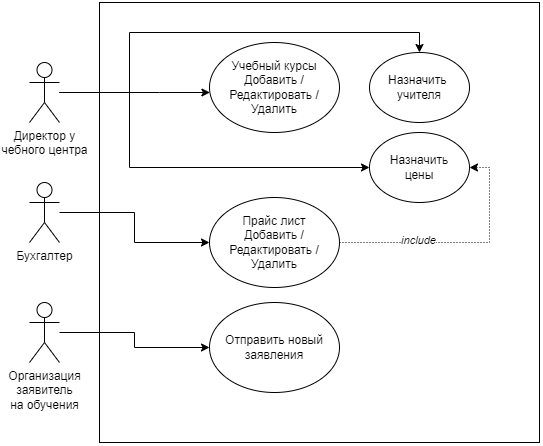

The diagram above was exported from draw.io. Its source (the exported page's mxGraphModel, read from the mxfile embedded in the PNG):
<mxGraphModel dx="1195" dy="703" grid="1" gridSize="10" guides="1" tooltips="1" connect="1" arrows="1" fold="1" page="1" pageScale="1" pageWidth="827" pageHeight="583" math="0" shadow="0">
  <root>
    <mxCell id="0" />
    <mxCell id="1" parent="0" />
    <mxCell id="2" value="" style="whiteSpace=wrap;html=1;aspect=fixed;" vertex="1" parent="1">
      <mxGeometry x="160" y="20" width="440" height="440" as="geometry" />
    </mxCell>
    <mxCell id="3" style="edgeStyle=orthogonalEdgeStyle;rounded=0;orthogonalLoop=1;jettySize=auto;html=1;" edge="1" source="6" target="11" parent="1">
      <mxGeometry relative="1" as="geometry">
        <Array as="points">
          <mxPoint x="220" y="110" />
          <mxPoint x="220" y="110" />
        </Array>
      </mxGeometry>
    </mxCell>
    <mxCell id="4" style="edgeStyle=orthogonalEdgeStyle;rounded=0;orthogonalLoop=1;jettySize=auto;html=1;entryX=0.5;entryY=0;entryDx=0;entryDy=0;" edge="1" source="6" target="12" parent="1">
      <mxGeometry relative="1" as="geometry">
        <Array as="points">
          <mxPoint x="190" y="110" />
          <mxPoint x="190" y="50" />
          <mxPoint x="480" y="50" />
        </Array>
      </mxGeometry>
    </mxCell>
    <mxCell id="5" style="edgeStyle=orthogonalEdgeStyle;rounded=0;orthogonalLoop=1;jettySize=auto;html=1;entryX=0;entryY=0.5;entryDx=0;entryDy=0;" edge="1" source="6" target="13" parent="1">
      <mxGeometry relative="1" as="geometry">
        <Array as="points">
          <mxPoint x="190" y="110" />
          <mxPoint x="190" y="185" />
        </Array>
      </mxGeometry>
    </mxCell>
    <mxCell id="6" value="Директор у&lt;br&gt;чебного центра" style="shape=umlActor;verticalLabelPosition=bottom;verticalAlign=top;html=1;outlineConnect=0;" vertex="1" parent="1">
      <mxGeometry x="90" y="80" width="30" height="60" as="geometry" />
    </mxCell>
    <mxCell id="7" style="edgeStyle=orthogonalEdgeStyle;rounded=0;orthogonalLoop=1;jettySize=auto;html=1;" edge="1" source="8" target="16" parent="1">
      <mxGeometry relative="1" as="geometry" />
    </mxCell>
    <mxCell id="8" value="Бухгалтер" style="shape=umlActor;verticalLabelPosition=bottom;verticalAlign=top;html=1;outlineConnect=0;" vertex="1" parent="1">
      <mxGeometry x="90" y="200" width="30" height="60" as="geometry" />
    </mxCell>
    <mxCell id="9" style="edgeStyle=orthogonalEdgeStyle;rounded=0;orthogonalLoop=1;jettySize=auto;html=1;entryX=0;entryY=0.5;entryDx=0;entryDy=0;" edge="1" source="10" target="17" parent="1">
      <mxGeometry relative="1" as="geometry" />
    </mxCell>
    <mxCell id="10" value="Организация &lt;br&gt;заявитель &lt;br&gt;на обучения" style="shape=umlActor;verticalLabelPosition=bottom;verticalAlign=top;html=1;outlineConnect=0;" vertex="1" parent="1">
      <mxGeometry x="90" y="320" width="30" height="60" as="geometry" />
    </mxCell>
    <mxCell id="11" value="Учебный курсы&lt;br&gt;Добавить / Редактировать /Удалить" style="ellipse;whiteSpace=wrap;html=1;" vertex="1" parent="1">
      <mxGeometry x="270" y="60" width="130" height="90" as="geometry" />
    </mxCell>
    <mxCell id="12" value="Назначить&amp;nbsp;&lt;br&gt;учителя" style="ellipse;whiteSpace=wrap;html=1;" vertex="1" parent="1">
      <mxGeometry x="430" y="70" width="100" height="70" as="geometry" />
    </mxCell>
    <mxCell id="13" value="Назначить &lt;br&gt;цены" style="ellipse;whiteSpace=wrap;html=1;" vertex="1" parent="1">
      <mxGeometry x="430" y="150" width="100" height="70" as="geometry" />
    </mxCell>
    <mxCell id="14" style="edgeStyle=orthogonalEdgeStyle;rounded=0;orthogonalLoop=1;jettySize=auto;html=1;entryX=1;entryY=0.5;entryDx=0;entryDy=0;dashed=1;dashPattern=1 2;" edge="1" source="16" target="13" parent="1">
      <mxGeometry relative="1" as="geometry" />
    </mxCell>
    <mxCell id="15" value="&lt;i&gt;include&lt;/i&gt;" style="edgeLabel;html=1;align=center;verticalAlign=middle;resizable=0;points=[];" vertex="1" connectable="0" parent="14">
      <mxGeometry x="-0.3605" y="2" relative="1" as="geometry">
        <mxPoint as="offset" />
      </mxGeometry>
    </mxCell>
    <mxCell id="16" value="Прайс лист&lt;br&gt;Добавить / Редактировать /Удалить" style="ellipse;whiteSpace=wrap;html=1;" vertex="1" parent="1">
      <mxGeometry x="270" y="215" width="130" height="90" as="geometry" />
    </mxCell>
    <mxCell id="17" value="Отправить новый заявления" style="ellipse;whiteSpace=wrap;html=1;" vertex="1" parent="1">
      <mxGeometry x="270" y="320" width="130" height="90" as="geometry" />
    </mxCell>
  </root>
</mxGraphModel>